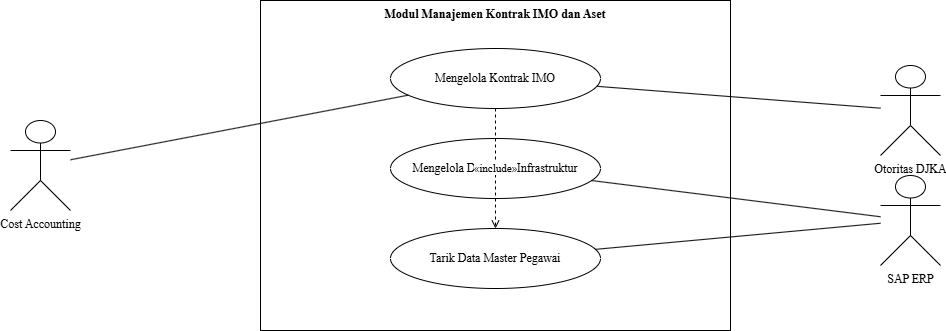

The diagram above was exported from draw.io. Its source (the exported page's mxGraphModel, read from the mxfile embedded in the PNG):
<mxGraphModel dx="642" dy="584" grid="1" gridSize="10" guides="1" tooltips="1" connect="1" arrows="1" fold="1" page="1" pageScale="1" pageWidth="850" pageHeight="1100" math="0" shadow="0">
  <root>
    <mxCell id="0" />
    <mxCell id="1" parent="0" />
    <mxCell id="2" value="Modul Manajemen Kontrak IMO dan Aset" style="rounded=0;whiteSpace=wrap;html=1;verticalAlign=top;align=center;fontStyle=1;fillColor=none;strokeColor=#000000;fontFamily=Times New Roman;" parent="1" vertex="1">
      <mxGeometry x="380" y="70" width="470" height="330" as="geometry" />
    </mxCell>
    <mxCell id="3" value="Mengelola Kontrak IMO" style="ellipse;whiteSpace=wrap;html=1;fillColor=#ffffff;strokeColor=#000000;fontFamily=Times New Roman;" parent="1" vertex="1">
      <mxGeometry x="510" y="118" width="210" height="60" as="geometry" />
    </mxCell>
    <mxCell id="4" value="Mengelola Data Aset Infrastruktur" style="ellipse;whiteSpace=wrap;html=1;fillColor=#ffffff;strokeColor=#000000;fontFamily=Times New Roman;" parent="1" vertex="1">
      <mxGeometry x="510" y="208" width="210" height="60" as="geometry" />
    </mxCell>
    <mxCell id="5" value="Tarik Data Master Pegawai" style="ellipse;whiteSpace=wrap;html=1;fillColor=#ffffff;strokeColor=#000000;fontFamily=Times New Roman;" parent="1" vertex="1">
      <mxGeometry x="510" y="298" width="210" height="60" as="geometry" />
    </mxCell>
    <mxCell id="6" value="Cost Accounting" style="shape=umlActor;verticalLabelPosition=bottom;verticalAlign=top;labelPosition=center;html=1;outlineConnect=0;fontFamily=Times New Roman;" parent="1" vertex="1">
      <mxGeometry x="130" y="190" width="60" height="90" as="geometry" />
    </mxCell>
    <mxCell id="7" value="Otoritas DJKA" style="shape=umlActor;verticalLabelPosition=bottom;verticalAlign=top;labelPosition=center;html=1;outlineConnect=0;fontFamily=Times New Roman;" parent="1" vertex="1">
      <mxGeometry x="1000" y="135" width="60" height="90" as="geometry" />
    </mxCell>
    <mxCell id="8" value="SAP ERP" style="shape=umlActor;verticalLabelPosition=bottom;verticalAlign=top;labelPosition=center;html=1;outlineConnect=0;fontFamily=Times New Roman;" parent="1" vertex="1">
      <mxGeometry x="1000" y="245" width="60" height="90" as="geometry" />
    </mxCell>
    <mxCell id="9" value="" style="endArrow=none;html=1;edgeStyle=none;fontFamily=Times New Roman;" parent="1" source="6" target="3" edge="1">
      <mxGeometry relative="1" as="geometry" />
    </mxCell>
    <mxCell id="10" value="" style="endArrow=none;html=1;edgeStyle=none;fontFamily=Times New Roman;" parent="1" source="8" target="4" edge="1">
      <mxGeometry relative="1" as="geometry" />
    </mxCell>
    <mxCell id="11" value="" style="endArrow=none;html=1;edgeStyle=none;fontFamily=Times New Roman;" parent="1" source="7" target="3" edge="1">
      <mxGeometry relative="1" as="geometry" />
    </mxCell>
    <mxCell id="12" value="" style="endArrow=none;html=1;edgeStyle=none;fontFamily=Times New Roman;" parent="1" source="8" target="5" edge="1">
      <mxGeometry relative="1" as="geometry" />
    </mxCell>
    <mxCell id="13" value="«include»" style="endArrow=open;dashed=1;html=1;fontFamily=Times New Roman;" parent="1" source="3" target="5" edge="1">
      <mxGeometry relative="1" as="geometry" />
    </mxCell>
  </root>
</mxGraphModel>